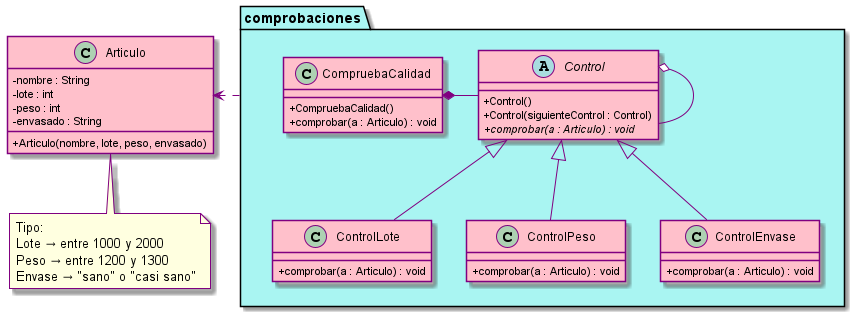

The diagram above was rendered by PlantUML. Its source (embedded in the PNG):
@startuml
skinparam classAttributeIconSize 0
skinparam Shadowing true

skinparam class {
    ArrowColor Purple
    BackgroundColor Pink
    BorderColor Purple
}

skinparam note {
    BackgroundColor LightYellow
    BorderColor Purple
}

namespace comprobaciones #A9F5F2 {
    abstract class Control {
        + Control()
        + Control(siguienteControl : Control)
        + {abstract} comprobar(a : Articulo) : void
    }

    class ControlLote extends Control {
        + comprobar(a : Articulo) : void
    }

    class ControlPeso extends Control {
        + comprobar(a : Articulo) : void
    }

    class ControlEnvase extends Control {
        + comprobar(a : Articulo) : void
    }

    class CompruebaCalidad {
        + CompruebaCalidad()
        + comprobar(a : Articulo) : void
    }

    CompruebaCalidad *- Control
    Control o- Control
}

comprobaciones .left> Articulo

class Articulo {
    - nombre : String
    - lote : int
    - peso : int
    - envasado : String
    + Articulo(nombre, lote, peso, envasado)
}
note bottom of Articulo
    Tipo:
    Lote → entre 1000 y 2000
    Peso → entre 1200 y 1300
    Envase → "sano" o "casi sano"
end note
@enduml